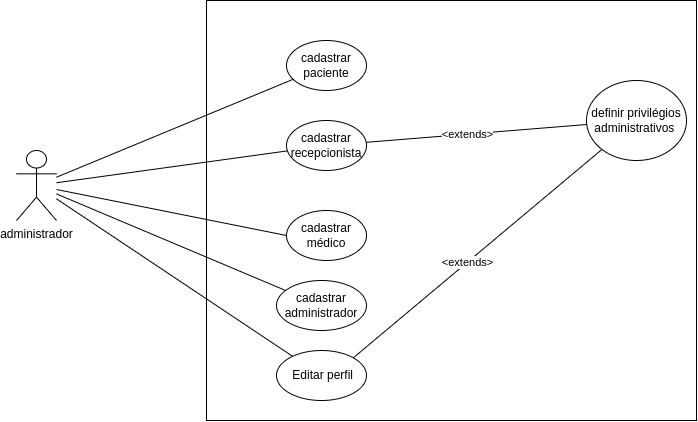

The diagram above was exported from draw.io. Its source (the exported page's mxGraphModel, read from the mxfile embedded in the PNG):
<mxGraphModel dx="1195" dy="622" grid="1" gridSize="10" guides="1" tooltips="1" connect="1" arrows="1" fold="1" page="1" pageScale="1" pageWidth="1654" pageHeight="1169" math="0" shadow="0">
  <root>
    <mxCell id="2AHAOxr6bNwhfZKVAVGa-0" />
    <mxCell id="2AHAOxr6bNwhfZKVAVGa-1" parent="2AHAOxr6bNwhfZKVAVGa-0" />
    <mxCell id="2AHAOxr6bNwhfZKVAVGa-2" value="" style="rounded=0;whiteSpace=wrap;html=1;" vertex="1" parent="2AHAOxr6bNwhfZKVAVGa-1">
      <mxGeometry x="410" y="80" width="490" height="420" as="geometry" />
    </mxCell>
    <mxCell id="2AHAOxr6bNwhfZKVAVGa-3" style="rounded=0;orthogonalLoop=1;jettySize=auto;html=1;endArrow=none;endFill=0;" edge="1" parent="2AHAOxr6bNwhfZKVAVGa-1" source="2AHAOxr6bNwhfZKVAVGa-5" target="2AHAOxr6bNwhfZKVAVGa-10">
      <mxGeometry relative="1" as="geometry" />
    </mxCell>
    <mxCell id="2AHAOxr6bNwhfZKVAVGa-4" style="rounded=0;orthogonalLoop=1;jettySize=auto;html=1;endArrow=none;endFill=0;" edge="1" parent="2AHAOxr6bNwhfZKVAVGa-1" source="2AHAOxr6bNwhfZKVAVGa-5" target="nvk2X8kn9htVi-5hp-1T-5">
      <mxGeometry relative="1" as="geometry">
        <mxPoint x="450.7768017306123" y="458.68693763787314" as="targetPoint" />
      </mxGeometry>
    </mxCell>
    <mxCell id="3827F-or19SmghFcelWh-0" style="rounded=0;orthogonalLoop=1;jettySize=auto;html=1;endArrow=none;endFill=0;" edge="1" parent="2AHAOxr6bNwhfZKVAVGa-1" source="2AHAOxr6bNwhfZKVAVGa-5" target="nvk2X8kn9htVi-5hp-1T-3">
      <mxGeometry relative="1" as="geometry" />
    </mxCell>
    <mxCell id="3827F-or19SmghFcelWh-1" style="rounded=0;orthogonalLoop=1;jettySize=auto;html=1;entryX=0;entryY=0.5;entryDx=0;entryDy=0;endArrow=none;endFill=0;" edge="1" parent="2AHAOxr6bNwhfZKVAVGa-1" source="2AHAOxr6bNwhfZKVAVGa-5" target="nvk2X8kn9htVi-5hp-1T-4">
      <mxGeometry relative="1" as="geometry" />
    </mxCell>
    <mxCell id="3827F-or19SmghFcelWh-9" style="rounded=0;orthogonalLoop=1;jettySize=auto;html=1;endArrow=none;endFill=0;" edge="1" parent="2AHAOxr6bNwhfZKVAVGa-1" source="2AHAOxr6bNwhfZKVAVGa-5" target="3827F-or19SmghFcelWh-8">
      <mxGeometry relative="1" as="geometry" />
    </mxCell>
    <mxCell id="2AHAOxr6bNwhfZKVAVGa-5" value="administrador" style="shape=umlActor;verticalLabelPosition=bottom;verticalAlign=top;html=1;outlineConnect=0;" vertex="1" parent="2AHAOxr6bNwhfZKVAVGa-1">
      <mxGeometry x="220" y="230" width="40" height="70" as="geometry" />
    </mxCell>
    <mxCell id="2AHAOxr6bNwhfZKVAVGa-10" value="cadastrar paciente" style="ellipse;whiteSpace=wrap;html=1;" vertex="1" parent="2AHAOxr6bNwhfZKVAVGa-1">
      <mxGeometry x="490" y="120" width="80" height="50" as="geometry" />
    </mxCell>
    <mxCell id="2AHAOxr6bNwhfZKVAVGa-18" value="definir privilégios administrativos&amp;nbsp;" style="ellipse;whiteSpace=wrap;html=1;" vertex="1" parent="2AHAOxr6bNwhfZKVAVGa-1">
      <mxGeometry x="790" y="160" width="100" height="80" as="geometry" />
    </mxCell>
    <mxCell id="nvk2X8kn9htVi-5hp-1T-3" value="cadastrar recepcionista" style="ellipse;whiteSpace=wrap;html=1;" vertex="1" parent="2AHAOxr6bNwhfZKVAVGa-1">
      <mxGeometry x="490" y="200" width="80" height="50" as="geometry" />
    </mxCell>
    <mxCell id="nvk2X8kn9htVi-5hp-1T-4" value="cadastrar médico" style="ellipse;whiteSpace=wrap;html=1;" vertex="1" parent="2AHAOxr6bNwhfZKVAVGa-1">
      <mxGeometry x="490" y="290" width="80" height="50" as="geometry" />
    </mxCell>
    <mxCell id="nvk2X8kn9htVi-5hp-1T-5" value="cadastrar administrador" style="ellipse;whiteSpace=wrap;html=1;" vertex="1" parent="2AHAOxr6bNwhfZKVAVGa-1">
      <mxGeometry x="480" y="360" width="90" height="50" as="geometry" />
    </mxCell>
    <mxCell id="3827F-or19SmghFcelWh-2" style="rounded=0;orthogonalLoop=1;jettySize=auto;html=1;endArrow=none;endFill=0;" edge="1" parent="2AHAOxr6bNwhfZKVAVGa-1" source="nvk2X8kn9htVi-5hp-1T-3" target="2AHAOxr6bNwhfZKVAVGa-18">
      <mxGeometry relative="1" as="geometry">
        <mxPoint x="580" y="135" as="sourcePoint" />
        <mxPoint x="680" y="135" as="targetPoint" />
      </mxGeometry>
    </mxCell>
    <mxCell id="3827F-or19SmghFcelWh-3" value="&amp;lt;extends&amp;gt;" style="edgeLabel;html=1;align=center;verticalAlign=middle;resizable=0;points=[];" connectable="0" vertex="1" parent="3827F-or19SmghFcelWh-2">
      <mxGeometry x="-0.0833" relative="1" as="geometry">
        <mxPoint as="offset" />
      </mxGeometry>
    </mxCell>
    <mxCell id="3827F-or19SmghFcelWh-4" style="rounded=0;orthogonalLoop=1;jettySize=auto;html=1;endArrow=none;endFill=0;exitX=1;exitY=0;exitDx=0;exitDy=0;" edge="1" parent="2AHAOxr6bNwhfZKVAVGa-1" source="3827F-or19SmghFcelWh-8" target="2AHAOxr6bNwhfZKVAVGa-18">
      <mxGeometry relative="1" as="geometry">
        <mxPoint x="569" y="218" as="sourcePoint" />
        <mxPoint x="690" y="145" as="targetPoint" />
      </mxGeometry>
    </mxCell>
    <mxCell id="3827F-or19SmghFcelWh-5" value="&amp;lt;extends&amp;gt;" style="edgeLabel;html=1;align=center;verticalAlign=middle;resizable=0;points=[];" connectable="0" vertex="1" parent="3827F-or19SmghFcelWh-4">
      <mxGeometry x="-0.0833" relative="1" as="geometry">
        <mxPoint as="offset" />
      </mxGeometry>
    </mxCell>
    <mxCell id="3827F-or19SmghFcelWh-8" value="&amp;nbsp;Editar perfil" style="ellipse;whiteSpace=wrap;html=1;" vertex="1" parent="2AHAOxr6bNwhfZKVAVGa-1">
      <mxGeometry x="480" y="430" width="90" height="50" as="geometry" />
    </mxCell>
  </root>
</mxGraphModel>